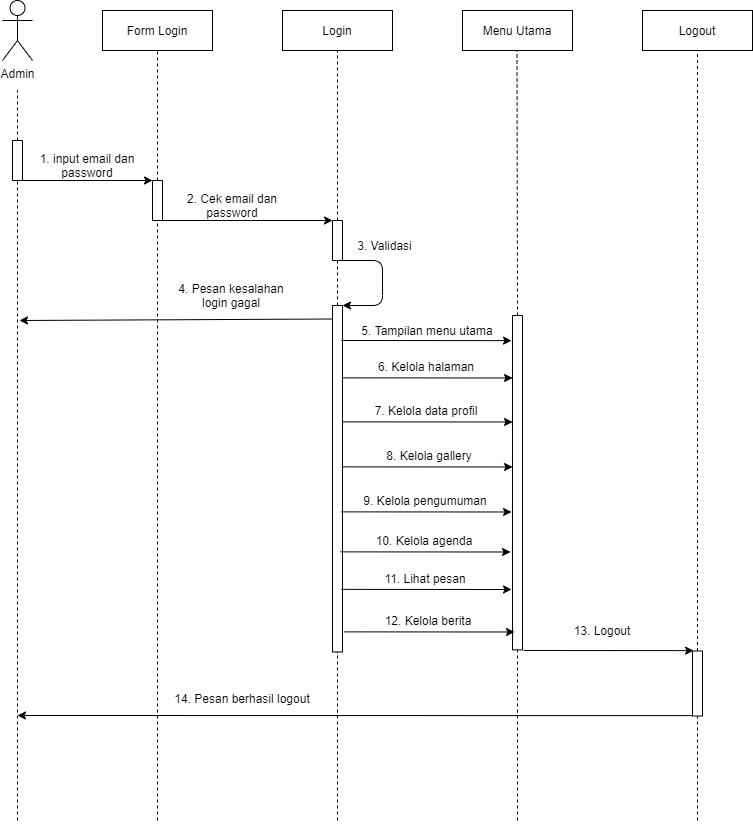

The diagram above was exported from draw.io. Its source (the exported page's mxGraphModel, read from the mxfile embedded in the PNG):
<mxGraphModel dx="1920" dy="1205" grid="1" gridSize="10" guides="1" tooltips="1" connect="1" arrows="1" fold="1" page="1" pageScale="1" pageWidth="827" pageHeight="1169" math="0" shadow="0">
  <root>
    <mxCell id="xqqTkI-Z3cqH1UhkZMIp-0" />
    <mxCell id="xqqTkI-Z3cqH1UhkZMIp-1" parent="xqqTkI-Z3cqH1UhkZMIp-0" />
    <mxCell id="xqqTkI-Z3cqH1UhkZMIp-2" value="Admin" style="shape=umlActor;verticalLabelPosition=bottom;verticalAlign=top;html=1;outlineConnect=0;" vertex="1" parent="xqqTkI-Z3cqH1UhkZMIp-1">
      <mxGeometry x="290" y="140" width="30" height="60" as="geometry" />
    </mxCell>
    <mxCell id="xqqTkI-Z3cqH1UhkZMIp-3" value="" style="rounded=0;whiteSpace=wrap;html=1;strokeWidth=1;fillColor=#FFFFFF;rotation=-90;" vertex="1" parent="xqqTkI-Z3cqH1UhkZMIp-1">
      <mxGeometry x="285" y="295" width="40" height="10" as="geometry" />
    </mxCell>
    <mxCell id="xqqTkI-Z3cqH1UhkZMIp-4" value="" style="endArrow=none;html=1;exitX=1;exitY=0.5;exitDx=0;exitDy=0;dashed=1;" edge="1" parent="xqqTkI-Z3cqH1UhkZMIp-1" source="xqqTkI-Z3cqH1UhkZMIp-3">
      <mxGeometry width="50" height="50" relative="1" as="geometry">
        <mxPoint x="435" y="380" as="sourcePoint" />
        <mxPoint x="305" y="230" as="targetPoint" />
      </mxGeometry>
    </mxCell>
    <mxCell id="xqqTkI-Z3cqH1UhkZMIp-5" value="" style="endArrow=none;html=1;dashed=1;entryX=0;entryY=0.5;entryDx=0;entryDy=0;" edge="1" parent="xqqTkI-Z3cqH1UhkZMIp-1" target="xqqTkI-Z3cqH1UhkZMIp-3">
      <mxGeometry width="50" height="50" relative="1" as="geometry">
        <mxPoint x="305" y="960" as="sourcePoint" />
        <mxPoint x="305" y="330" as="targetPoint" />
      </mxGeometry>
    </mxCell>
    <mxCell id="xqqTkI-Z3cqH1UhkZMIp-6" value="Form Login" style="rounded=0;whiteSpace=wrap;html=1;" vertex="1" parent="xqqTkI-Z3cqH1UhkZMIp-1">
      <mxGeometry x="390" y="150" width="110" height="40" as="geometry" />
    </mxCell>
    <mxCell id="xqqTkI-Z3cqH1UhkZMIp-7" value="" style="rounded=0;whiteSpace=wrap;html=1;strokeWidth=1;fillColor=#FFFFFF;rotation=-90;" vertex="1" parent="xqqTkI-Z3cqH1UhkZMIp-1">
      <mxGeometry x="425" y="335" width="40" height="10" as="geometry" />
    </mxCell>
    <mxCell id="xqqTkI-Z3cqH1UhkZMIp-8" value="" style="endArrow=none;html=1;exitX=1;exitY=0.5;exitDx=0;exitDy=0;dashed=1;entryX=0.5;entryY=1;entryDx=0;entryDy=0;" edge="1" parent="xqqTkI-Z3cqH1UhkZMIp-1" source="xqqTkI-Z3cqH1UhkZMIp-7" target="xqqTkI-Z3cqH1UhkZMIp-6">
      <mxGeometry width="50" height="50" relative="1" as="geometry">
        <mxPoint x="575" y="425" as="sourcePoint" />
        <mxPoint x="445" y="245" as="targetPoint" />
      </mxGeometry>
    </mxCell>
    <mxCell id="xqqTkI-Z3cqH1UhkZMIp-9" value="" style="endArrow=classic;html=1;exitX=0;exitY=0.75;exitDx=0;exitDy=0;entryX=1;entryY=0;entryDx=0;entryDy=0;" edge="1" parent="xqqTkI-Z3cqH1UhkZMIp-1" source="xqqTkI-Z3cqH1UhkZMIp-3" target="xqqTkI-Z3cqH1UhkZMIp-7">
      <mxGeometry width="50" height="50" relative="1" as="geometry">
        <mxPoint x="410" y="350" as="sourcePoint" />
        <mxPoint x="460" y="300" as="targetPoint" />
      </mxGeometry>
    </mxCell>
    <mxCell id="xqqTkI-Z3cqH1UhkZMIp-10" value="1. input email dan password" style="text;html=1;strokeColor=none;fillColor=none;align=center;verticalAlign=middle;whiteSpace=wrap;rounded=0;" vertex="1" parent="xqqTkI-Z3cqH1UhkZMIp-1">
      <mxGeometry x="325" y="295" width="100" height="20" as="geometry" />
    </mxCell>
    <mxCell id="xqqTkI-Z3cqH1UhkZMIp-11" value="" style="endArrow=none;html=1;dashed=1;entryX=0;entryY=0.5;entryDx=0;entryDy=0;" edge="1" parent="xqqTkI-Z3cqH1UhkZMIp-1" target="xqqTkI-Z3cqH1UhkZMIp-7">
      <mxGeometry width="50" height="50" relative="1" as="geometry">
        <mxPoint x="445" y="960" as="sourcePoint" />
        <mxPoint x="445" y="370" as="targetPoint" />
      </mxGeometry>
    </mxCell>
    <mxCell id="xqqTkI-Z3cqH1UhkZMIp-12" value="Login" style="rounded=0;whiteSpace=wrap;html=1;" vertex="1" parent="xqqTkI-Z3cqH1UhkZMIp-1">
      <mxGeometry x="570" y="150" width="110" height="40" as="geometry" />
    </mxCell>
    <mxCell id="xqqTkI-Z3cqH1UhkZMIp-13" value="" style="rounded=0;whiteSpace=wrap;html=1;strokeWidth=1;fillColor=#FFFFFF;rotation=-90;" vertex="1" parent="xqqTkI-Z3cqH1UhkZMIp-1">
      <mxGeometry x="605" y="375" width="40" height="10" as="geometry" />
    </mxCell>
    <mxCell id="xqqTkI-Z3cqH1UhkZMIp-14" value="" style="endArrow=none;html=1;exitX=1;exitY=0.5;exitDx=0;exitDy=0;dashed=1;entryX=0.5;entryY=1;entryDx=0;entryDy=0;" edge="1" parent="xqqTkI-Z3cqH1UhkZMIp-1" source="xqqTkI-Z3cqH1UhkZMIp-13">
      <mxGeometry width="50" height="50" relative="1" as="geometry">
        <mxPoint x="755" y="425" as="sourcePoint" />
        <mxPoint x="625" y="190" as="targetPoint" />
      </mxGeometry>
    </mxCell>
    <mxCell id="xqqTkI-Z3cqH1UhkZMIp-15" value="" style="endArrow=classic;html=1;exitX=0;exitY=0.75;exitDx=0;exitDy=0;entryX=1;entryY=0;entryDx=0;entryDy=0;" edge="1" parent="xqqTkI-Z3cqH1UhkZMIp-1" target="xqqTkI-Z3cqH1UhkZMIp-13">
      <mxGeometry width="50" height="50" relative="1" as="geometry">
        <mxPoint x="450" y="360" as="sourcePoint" />
        <mxPoint x="582.5" y="360" as="targetPoint" />
      </mxGeometry>
    </mxCell>
    <mxCell id="xqqTkI-Z3cqH1UhkZMIp-16" value="2. Cek email dan password" style="text;html=1;strokeColor=none;fillColor=none;align=center;verticalAlign=middle;whiteSpace=wrap;rounded=0;" vertex="1" parent="xqqTkI-Z3cqH1UhkZMIp-1">
      <mxGeometry x="450" y="335" width="140" height="20" as="geometry" />
    </mxCell>
    <mxCell id="xqqTkI-Z3cqH1UhkZMIp-17" value="" style="endArrow=none;html=1;dashed=1;entryX=0;entryY=0.5;entryDx=0;entryDy=0;" edge="1" parent="xqqTkI-Z3cqH1UhkZMIp-1" source="xqqTkI-Z3cqH1UhkZMIp-18" target="xqqTkI-Z3cqH1UhkZMIp-13">
      <mxGeometry width="50" height="50" relative="1" as="geometry">
        <mxPoint x="625" y="440" as="sourcePoint" />
        <mxPoint x="624.66" y="410" as="targetPoint" />
      </mxGeometry>
    </mxCell>
    <mxCell id="xqqTkI-Z3cqH1UhkZMIp-18" value="" style="rounded=0;whiteSpace=wrap;html=1;strokeWidth=1;fillColor=#FFFFFF;rotation=-90;" vertex="1" parent="xqqTkI-Z3cqH1UhkZMIp-1">
      <mxGeometry x="451.76" y="613.23" width="346.48" height="10" as="geometry" />
    </mxCell>
    <mxCell id="xqqTkI-Z3cqH1UhkZMIp-19" value="" style="endArrow=classic;html=1;exitX=0;exitY=1;exitDx=0;exitDy=0;entryX=1;entryY=1;entryDx=0;entryDy=0;" edge="1" parent="xqqTkI-Z3cqH1UhkZMIp-1" source="xqqTkI-Z3cqH1UhkZMIp-13" target="xqqTkI-Z3cqH1UhkZMIp-18">
      <mxGeometry width="50" height="50" relative="1" as="geometry">
        <mxPoint x="660" y="480" as="sourcePoint" />
        <mxPoint x="710" y="430" as="targetPoint" />
        <Array as="points">
          <mxPoint x="670" y="400" />
          <mxPoint x="670" y="445" />
        </Array>
      </mxGeometry>
    </mxCell>
    <mxCell id="xqqTkI-Z3cqH1UhkZMIp-20" value="3. Validasi" style="text;html=1;strokeColor=none;fillColor=none;align=center;verticalAlign=middle;whiteSpace=wrap;rounded=0;" vertex="1" parent="xqqTkI-Z3cqH1UhkZMIp-1">
      <mxGeometry x="640" y="375" width="65" height="20" as="geometry" />
    </mxCell>
    <mxCell id="xqqTkI-Z3cqH1UhkZMIp-21" value="" style="endArrow=classic;html=1;exitX=0.961;exitY=-0.018;exitDx=0;exitDy=0;exitPerimeter=0;" edge="1" parent="xqqTkI-Z3cqH1UhkZMIp-1" source="xqqTkI-Z3cqH1UhkZMIp-18">
      <mxGeometry width="50" height="50" relative="1" as="geometry">
        <mxPoint x="619" y="450" as="sourcePoint" />
        <mxPoint x="307" y="460" as="targetPoint" />
      </mxGeometry>
    </mxCell>
    <mxCell id="xqqTkI-Z3cqH1UhkZMIp-22" value="4. Pesan kesalahan login gagal" style="text;html=1;strokeColor=none;fillColor=none;align=center;verticalAlign=middle;whiteSpace=wrap;rounded=0;" vertex="1" parent="xqqTkI-Z3cqH1UhkZMIp-1">
      <mxGeometry x="459" y="425" width="120" height="20" as="geometry" />
    </mxCell>
    <mxCell id="xqqTkI-Z3cqH1UhkZMIp-23" value="Menu Utama" style="rounded=0;whiteSpace=wrap;html=1;" vertex="1" parent="xqqTkI-Z3cqH1UhkZMIp-1">
      <mxGeometry x="750" y="150" width="110" height="40" as="geometry" />
    </mxCell>
    <mxCell id="xqqTkI-Z3cqH1UhkZMIp-24" value="" style="rounded=0;whiteSpace=wrap;html=1;strokeWidth=1;fillColor=#FFFFFF;rotation=-90;" vertex="1" parent="xqqTkI-Z3cqH1UhkZMIp-1">
      <mxGeometry x="637.83" y="617.18" width="334.36" height="10" as="geometry" />
    </mxCell>
    <mxCell id="xqqTkI-Z3cqH1UhkZMIp-25" value="" style="endArrow=none;html=1;exitX=1;exitY=0.5;exitDx=0;exitDy=0;dashed=1;entryX=0.5;entryY=1;entryDx=0;entryDy=0;" edge="1" parent="xqqTkI-Z3cqH1UhkZMIp-1" source="xqqTkI-Z3cqH1UhkZMIp-24">
      <mxGeometry width="50" height="50" relative="1" as="geometry">
        <mxPoint x="804.5" y="360" as="sourcePoint" />
        <mxPoint x="804.4999999999993" y="190" as="targetPoint" />
      </mxGeometry>
    </mxCell>
    <mxCell id="xqqTkI-Z3cqH1UhkZMIp-26" value="5. Tampilan menu utama" style="text;html=1;strokeColor=none;fillColor=none;align=center;verticalAlign=middle;whiteSpace=wrap;rounded=0;" vertex="1" parent="xqqTkI-Z3cqH1UhkZMIp-1">
      <mxGeometry x="645" y="460" width="140" height="20" as="geometry" />
    </mxCell>
    <mxCell id="xqqTkI-Z3cqH1UhkZMIp-27" value="" style="endArrow=classic;html=1;exitX=0.721;exitY=0.992;exitDx=0;exitDy=0;exitPerimeter=0;entryX=0.8;entryY=0;entryDx=0;entryDy=0;entryPerimeter=0;" edge="1" parent="xqqTkI-Z3cqH1UhkZMIp-1">
      <mxGeometry width="50" height="50" relative="1" as="geometry">
        <mxPoint x="629.9599999999998" y="517.3650000000002" as="sourcePoint" />
        <mxPoint x="800.04" y="517.4900000000002" as="targetPoint" />
      </mxGeometry>
    </mxCell>
    <mxCell id="xqqTkI-Z3cqH1UhkZMIp-28" value="6. Kelola halaman" style="text;html=1;strokeColor=none;fillColor=none;align=center;verticalAlign=middle;whiteSpace=wrap;rounded=0;" vertex="1" parent="xqqTkI-Z3cqH1UhkZMIp-1">
      <mxGeometry x="644" y="496" width="140" height="20" as="geometry" />
    </mxCell>
    <mxCell id="xqqTkI-Z3cqH1UhkZMIp-29" value="" style="endArrow=classic;html=1;exitX=0.721;exitY=0.992;exitDx=0;exitDy=0;exitPerimeter=0;entryX=0.8;entryY=0;entryDx=0;entryDy=0;entryPerimeter=0;" edge="1" parent="xqqTkI-Z3cqH1UhkZMIp-1">
      <mxGeometry width="50" height="50" relative="1" as="geometry">
        <mxPoint x="629.9599999999998" y="561.3650000000002" as="sourcePoint" />
        <mxPoint x="800.04" y="561.49" as="targetPoint" />
      </mxGeometry>
    </mxCell>
    <mxCell id="xqqTkI-Z3cqH1UhkZMIp-30" value="7. Kelola data profil" style="text;html=1;strokeColor=none;fillColor=none;align=center;verticalAlign=middle;whiteSpace=wrap;rounded=0;" vertex="1" parent="xqqTkI-Z3cqH1UhkZMIp-1">
      <mxGeometry x="644" y="540" width="140" height="20" as="geometry" />
    </mxCell>
    <mxCell id="xqqTkI-Z3cqH1UhkZMIp-31" value="" style="endArrow=classic;html=1;exitX=0.721;exitY=0.992;exitDx=0;exitDy=0;exitPerimeter=0;entryX=0.8;entryY=0;entryDx=0;entryDy=0;entryPerimeter=0;" edge="1" parent="xqqTkI-Z3cqH1UhkZMIp-1">
      <mxGeometry width="50" height="50" relative="1" as="geometry">
        <mxPoint x="629.9599999999998" y="606.3650000000002" as="sourcePoint" />
        <mxPoint x="800.04" y="606.49" as="targetPoint" />
      </mxGeometry>
    </mxCell>
    <mxCell id="xqqTkI-Z3cqH1UhkZMIp-32" value="8. Kelola gallery" style="text;html=1;strokeColor=none;fillColor=none;align=center;verticalAlign=middle;whiteSpace=wrap;rounded=0;" vertex="1" parent="xqqTkI-Z3cqH1UhkZMIp-1">
      <mxGeometry x="644" y="585" width="146" height="20" as="geometry" />
    </mxCell>
    <mxCell id="xqqTkI-Z3cqH1UhkZMIp-33" value="" style="endArrow=classic;html=1;exitX=0.721;exitY=0.992;exitDx=0;exitDy=0;exitPerimeter=0;entryX=0.8;entryY=0;entryDx=0;entryDy=0;entryPerimeter=0;" edge="1" parent="xqqTkI-Z3cqH1UhkZMIp-1">
      <mxGeometry width="50" height="50" relative="1" as="geometry">
        <mxPoint x="628.96" y="651.3650000000002" as="sourcePoint" />
        <mxPoint x="799.04" y="651.49" as="targetPoint" />
      </mxGeometry>
    </mxCell>
    <mxCell id="xqqTkI-Z3cqH1UhkZMIp-34" value="9. Kelola pengumuman" style="text;html=1;strokeColor=none;fillColor=none;align=center;verticalAlign=middle;whiteSpace=wrap;rounded=0;" vertex="1" parent="xqqTkI-Z3cqH1UhkZMIp-1">
      <mxGeometry x="643" y="630" width="140" height="20" as="geometry" />
    </mxCell>
    <mxCell id="xqqTkI-Z3cqH1UhkZMIp-35" value="" style="endArrow=classic;html=1;exitX=0.721;exitY=0.992;exitDx=0;exitDy=0;exitPerimeter=0;entryX=0.8;entryY=0;entryDx=0;entryDy=0;entryPerimeter=0;" edge="1" parent="xqqTkI-Z3cqH1UhkZMIp-1">
      <mxGeometry width="50" height="50" relative="1" as="geometry">
        <mxPoint x="628.96" y="479.9950000000001" as="sourcePoint" />
        <mxPoint x="799.04" y="480.1199999999999" as="targetPoint" />
      </mxGeometry>
    </mxCell>
    <mxCell id="xqqTkI-Z3cqH1UhkZMIp-36" value="Logout" style="rounded=0;whiteSpace=wrap;html=1;" vertex="1" parent="xqqTkI-Z3cqH1UhkZMIp-1">
      <mxGeometry x="930" y="150" width="110" height="40" as="geometry" />
    </mxCell>
    <mxCell id="xqqTkI-Z3cqH1UhkZMIp-37" value="" style="rounded=0;whiteSpace=wrap;html=1;strokeWidth=1;fillColor=#FFFFFF;rotation=-90;" vertex="1" parent="xqqTkI-Z3cqH1UhkZMIp-1">
      <mxGeometry x="952.5" y="818" width="65" height="10" as="geometry" />
    </mxCell>
    <mxCell id="xqqTkI-Z3cqH1UhkZMIp-38" value="" style="endArrow=none;html=1;exitX=1;exitY=0.5;exitDx=0;exitDy=0;dashed=1;entryX=0.5;entryY=1;entryDx=0;entryDy=0;" edge="1" parent="xqqTkI-Z3cqH1UhkZMIp-1" source="xqqTkI-Z3cqH1UhkZMIp-37">
      <mxGeometry width="50" height="50" relative="1" as="geometry">
        <mxPoint x="1115" y="425" as="sourcePoint" />
        <mxPoint x="985" y="190" as="targetPoint" />
      </mxGeometry>
    </mxCell>
    <mxCell id="xqqTkI-Z3cqH1UhkZMIp-39" value="" style="endArrow=classic;html=1;exitX=0.721;exitY=0.992;exitDx=0;exitDy=0;exitPerimeter=0;entryX=0.8;entryY=0;entryDx=0;entryDy=0;entryPerimeter=0;" edge="1" parent="xqqTkI-Z3cqH1UhkZMIp-1">
      <mxGeometry width="50" height="50" relative="1" as="geometry">
        <mxPoint x="811" y="789.9950000000001" as="sourcePoint" />
        <mxPoint x="981.0799999999995" y="790.1199999999999" as="targetPoint" />
      </mxGeometry>
    </mxCell>
    <mxCell id="xqqTkI-Z3cqH1UhkZMIp-40" value="13. Logout" style="text;html=1;strokeColor=none;fillColor=none;align=center;verticalAlign=middle;whiteSpace=wrap;rounded=0;" vertex="1" parent="xqqTkI-Z3cqH1UhkZMIp-1">
      <mxGeometry x="820" y="760" width="140" height="20" as="geometry" />
    </mxCell>
    <mxCell id="xqqTkI-Z3cqH1UhkZMIp-41" value="" style="endArrow=classic;html=1;exitX=0.721;exitY=0.992;exitDx=0;exitDy=0;exitPerimeter=0;" edge="1" parent="xqqTkI-Z3cqH1UhkZMIp-1">
      <mxGeometry width="50" height="50" relative="1" as="geometry">
        <mxPoint x="980.04" y="855.1199999999999" as="sourcePoint" />
        <mxPoint x="305" y="855" as="targetPoint" />
      </mxGeometry>
    </mxCell>
    <mxCell id="xqqTkI-Z3cqH1UhkZMIp-42" value="14. Pesan berhasil logout" style="text;html=1;strokeColor=none;fillColor=none;align=center;verticalAlign=middle;whiteSpace=wrap;rounded=0;" vertex="1" parent="xqqTkI-Z3cqH1UhkZMIp-1">
      <mxGeometry x="440" y="828" width="180" height="20" as="geometry" />
    </mxCell>
    <mxCell id="xqqTkI-Z3cqH1UhkZMIp-43" value="" style="endArrow=none;dashed=1;html=1;entryX=0;entryY=0.5;entryDx=0;entryDy=0;" edge="1" parent="xqqTkI-Z3cqH1UhkZMIp-1" target="xqqTkI-Z3cqH1UhkZMIp-18">
      <mxGeometry width="50" height="50" relative="1" as="geometry">
        <mxPoint x="625" y="960" as="sourcePoint" />
        <mxPoint x="624.6599999999999" y="820" as="targetPoint" />
      </mxGeometry>
    </mxCell>
    <mxCell id="xqqTkI-Z3cqH1UhkZMIp-44" value="" style="endArrow=none;dashed=1;html=1;entryX=0;entryY=0.5;entryDx=0;entryDy=0;" edge="1" parent="xqqTkI-Z3cqH1UhkZMIp-1" target="xqqTkI-Z3cqH1UhkZMIp-24">
      <mxGeometry width="50" height="50" relative="1" as="geometry">
        <mxPoint x="805" y="960" as="sourcePoint" />
        <mxPoint x="805" y="840" as="targetPoint" />
      </mxGeometry>
    </mxCell>
    <mxCell id="xqqTkI-Z3cqH1UhkZMIp-45" value="" style="endArrow=none;dashed=1;html=1;entryX=0;entryY=0.5;entryDx=0;entryDy=0;" edge="1" parent="xqqTkI-Z3cqH1UhkZMIp-1" target="xqqTkI-Z3cqH1UhkZMIp-37">
      <mxGeometry width="50" height="50" relative="1" as="geometry">
        <mxPoint x="985" y="960" as="sourcePoint" />
        <mxPoint x="984.5" y="900" as="targetPoint" />
      </mxGeometry>
    </mxCell>
    <mxCell id="xqqTkI-Z3cqH1UhkZMIp-46" value="" style="endArrow=classic;html=1;exitX=0.721;exitY=0.992;exitDx=0;exitDy=0;exitPerimeter=0;entryX=0.8;entryY=0;entryDx=0;entryDy=0;entryPerimeter=0;" edge="1" parent="xqqTkI-Z3cqH1UhkZMIp-1">
      <mxGeometry width="50" height="50" relative="1" as="geometry">
        <mxPoint x="627.96" y="691.3650000000002" as="sourcePoint" />
        <mxPoint x="798.0399999999997" y="691.49" as="targetPoint" />
      </mxGeometry>
    </mxCell>
    <mxCell id="xqqTkI-Z3cqH1UhkZMIp-47" value="10. Kelola agenda" style="text;html=1;strokeColor=none;fillColor=none;align=center;verticalAlign=middle;whiteSpace=wrap;rounded=0;" vertex="1" parent="xqqTkI-Z3cqH1UhkZMIp-1">
      <mxGeometry x="642" y="670" width="140" height="20" as="geometry" />
    </mxCell>
    <mxCell id="xqqTkI-Z3cqH1UhkZMIp-48" value="" style="endArrow=classic;html=1;exitX=0.721;exitY=0.992;exitDx=0;exitDy=0;exitPerimeter=0;entryX=0.8;entryY=0;entryDx=0;entryDy=0;entryPerimeter=0;" edge="1" parent="xqqTkI-Z3cqH1UhkZMIp-1">
      <mxGeometry width="50" height="50" relative="1" as="geometry">
        <mxPoint x="628.96" y="728.8650000000002" as="sourcePoint" />
        <mxPoint x="799.04" y="728.99" as="targetPoint" />
      </mxGeometry>
    </mxCell>
    <mxCell id="xqqTkI-Z3cqH1UhkZMIp-49" value="11. Lihat pesan" style="text;html=1;strokeColor=none;fillColor=none;align=center;verticalAlign=middle;whiteSpace=wrap;rounded=0;" vertex="1" parent="xqqTkI-Z3cqH1UhkZMIp-1">
      <mxGeometry x="643" y="707.5" width="140" height="20" as="geometry" />
    </mxCell>
    <mxCell id="xqqTkI-Z3cqH1UhkZMIp-50" value="" style="endArrow=classic;html=1;exitX=0.721;exitY=0.992;exitDx=0;exitDy=0;exitPerimeter=0;entryX=0.8;entryY=0;entryDx=0;entryDy=0;entryPerimeter=0;" edge="1" parent="xqqTkI-Z3cqH1UhkZMIp-1">
      <mxGeometry width="50" height="50" relative="1" as="geometry">
        <mxPoint x="631.96" y="771.3650000000002" as="sourcePoint" />
        <mxPoint x="802.0400000000002" y="771.49" as="targetPoint" />
      </mxGeometry>
    </mxCell>
    <mxCell id="xqqTkI-Z3cqH1UhkZMIp-51" value="12. Kelola berita" style="text;html=1;strokeColor=none;fillColor=none;align=center;verticalAlign=middle;whiteSpace=wrap;rounded=0;" vertex="1" parent="xqqTkI-Z3cqH1UhkZMIp-1">
      <mxGeometry x="646" y="750" width="140" height="20" as="geometry" />
    </mxCell>
  </root>
</mxGraphModel>